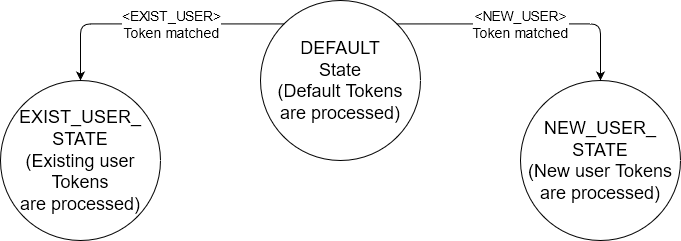

The diagram above was exported from draw.io. Its source (the exported page's mxGraphModel, read from the mxfile embedded in the PNG):
<mxGraphModel dx="828" dy="780" grid="1" gridSize="10" guides="1" tooltips="1" connect="1" arrows="1" fold="1" page="1" pageScale="1" pageWidth="1169" pageHeight="827" math="0" shadow="0">
  <root>
    <mxCell id="0" />
    <mxCell id="1" parent="0" />
    <mxCell id="YNXJICkXo7lIaBxQF8ch-1" value="&lt;div style=&quot;font-size: 18px&quot;&gt;&lt;font style=&quot;font-size: 18px&quot;&gt;DEFAULT&lt;/font&gt;&lt;/div&gt;&lt;div style=&quot;font-size: 18px&quot;&gt;&lt;font style=&quot;font-size: 18px&quot;&gt;State&lt;br&gt;&lt;/font&gt;&lt;/div&gt;&lt;div style=&quot;font-size: 18px&quot;&gt;&lt;font style=&quot;font-size: 18px&quot;&gt;(Default Tokens&lt;/font&gt;&lt;/div&gt;&lt;div style=&quot;font-size: 18px&quot;&gt;&lt;font style=&quot;font-size: 18px&quot;&gt;are processed)&lt;br&gt;&lt;/font&gt;&lt;/div&gt;" style="ellipse;whiteSpace=wrap;html=1;aspect=fixed;" vertex="1" parent="1">
      <mxGeometry x="340" y="120" width="160" height="160" as="geometry" />
    </mxCell>
    <mxCell id="YNXJICkXo7lIaBxQF8ch-2" value="&lt;div style=&quot;font-size: 18px&quot;&gt;&lt;font style=&quot;font-size: 18px&quot;&gt;NEW_USER_&lt;/font&gt;&lt;/div&gt;&lt;div style=&quot;font-size: 18px&quot;&gt;&lt;font style=&quot;font-size: 18px&quot;&gt;STATE&lt;br&gt;&lt;/font&gt;&lt;/div&gt;&lt;div style=&quot;font-size: 18px&quot;&gt;&lt;font style=&quot;font-size: 18px&quot;&gt;(New user Tokens&lt;/font&gt;&lt;/div&gt;&lt;div style=&quot;font-size: 18px&quot;&gt;&lt;font style=&quot;font-size: 18px&quot;&gt;are processed)&lt;br&gt;&lt;/font&gt;&lt;/div&gt;" style="ellipse;whiteSpace=wrap;html=1;aspect=fixed;" vertex="1" parent="1">
      <mxGeometry x="600" y="200" width="160" height="160" as="geometry" />
    </mxCell>
    <mxCell id="YNXJICkXo7lIaBxQF8ch-3" value="&lt;div style=&quot;font-size: 18px&quot;&gt;&lt;font style=&quot;font-size: 18px&quot;&gt;EXIST_USER_&lt;/font&gt;&lt;/div&gt;&lt;div style=&quot;font-size: 18px&quot;&gt;&lt;font style=&quot;font-size: 18px&quot;&gt;STATE&lt;/font&gt;&lt;/div&gt;&lt;div style=&quot;font-size: 18px&quot;&gt;&lt;font style=&quot;font-size: 18px&quot;&gt;(Existing user&lt;/font&gt;&lt;/div&gt;&lt;div style=&quot;font-size: 18px&quot;&gt;&lt;font style=&quot;font-size: 18px&quot;&gt;Tokens &lt;br&gt;&lt;/font&gt;&lt;/div&gt;&lt;div style=&quot;font-size: 18px&quot;&gt;&lt;font style=&quot;font-size: 18px&quot;&gt;are processed)&lt;br&gt;&lt;/font&gt;&lt;/div&gt;" style="ellipse;whiteSpace=wrap;html=1;aspect=fixed;" vertex="1" parent="1">
      <mxGeometry x="80" y="200" width="160" height="160" as="geometry" />
    </mxCell>
    <mxCell id="YNXJICkXo7lIaBxQF8ch-6" value="" style="endArrow=classic;html=1;exitX=0;exitY=0;exitDx=0;exitDy=0;edgeStyle=orthogonalEdgeStyle;entryX=0.5;entryY=0;entryDx=0;entryDy=0;" edge="1" parent="1" source="YNXJICkXo7lIaBxQF8ch-1" target="YNXJICkXo7lIaBxQF8ch-3">
      <mxGeometry width="50" height="50" relative="1" as="geometry">
        <mxPoint x="220" y="120" as="sourcePoint" />
        <mxPoint x="220" y="230" as="targetPoint" />
      </mxGeometry>
    </mxCell>
    <mxCell id="YNXJICkXo7lIaBxQF8ch-7" value="&lt;div style=&quot;font-size: 14px&quot;&gt;&lt;font style=&quot;font-size: 14px&quot;&gt;&amp;lt;EXIST_USER&amp;gt;&lt;/font&gt;&lt;/div&gt;&lt;div style=&quot;font-size: 14px&quot;&gt;&lt;font style=&quot;font-size: 14px&quot;&gt;Token matched&lt;br&gt;&lt;/font&gt;&lt;/div&gt;" style="edgeLabel;html=1;align=center;verticalAlign=middle;resizable=0;points=[];" vertex="1" connectable="0" parent="YNXJICkXo7lIaBxQF8ch-6">
      <mxGeometry x="0.1749" relative="1" as="geometry">
        <mxPoint x="40" as="offset" />
      </mxGeometry>
    </mxCell>
    <mxCell id="YNXJICkXo7lIaBxQF8ch-8" value="" style="endArrow=classic;html=1;exitX=1;exitY=0;exitDx=0;exitDy=0;entryX=0.5;entryY=0;entryDx=0;entryDy=0;edgeStyle=orthogonalEdgeStyle;" edge="1" parent="1" source="YNXJICkXo7lIaBxQF8ch-1" target="YNXJICkXo7lIaBxQF8ch-2">
      <mxGeometry width="50" height="50" relative="1" as="geometry">
        <mxPoint x="743.4314575050762" y="100.00145750507619" as="sourcePoint" />
        <mxPoint x="600" y="186.57" as="targetPoint" />
      </mxGeometry>
    </mxCell>
    <mxCell id="YNXJICkXo7lIaBxQF8ch-9" value="&lt;div style=&quot;font-size: 14px&quot;&gt;&lt;font style=&quot;font-size: 14px&quot;&gt;&amp;lt;NEW_USER&amp;gt;&lt;/font&gt;&lt;/div&gt;&lt;div style=&quot;font-size: 14px&quot;&gt;&lt;font style=&quot;font-size: 14px&quot;&gt;Token matched&lt;br&gt;&lt;/font&gt;&lt;/div&gt;" style="edgeLabel;html=1;align=center;verticalAlign=middle;resizable=0;points=[];" vertex="1" connectable="0" parent="YNXJICkXo7lIaBxQF8ch-8">
      <mxGeometry x="0.1749" relative="1" as="geometry">
        <mxPoint x="-30" as="offset" />
      </mxGeometry>
    </mxCell>
  </root>
</mxGraphModel>